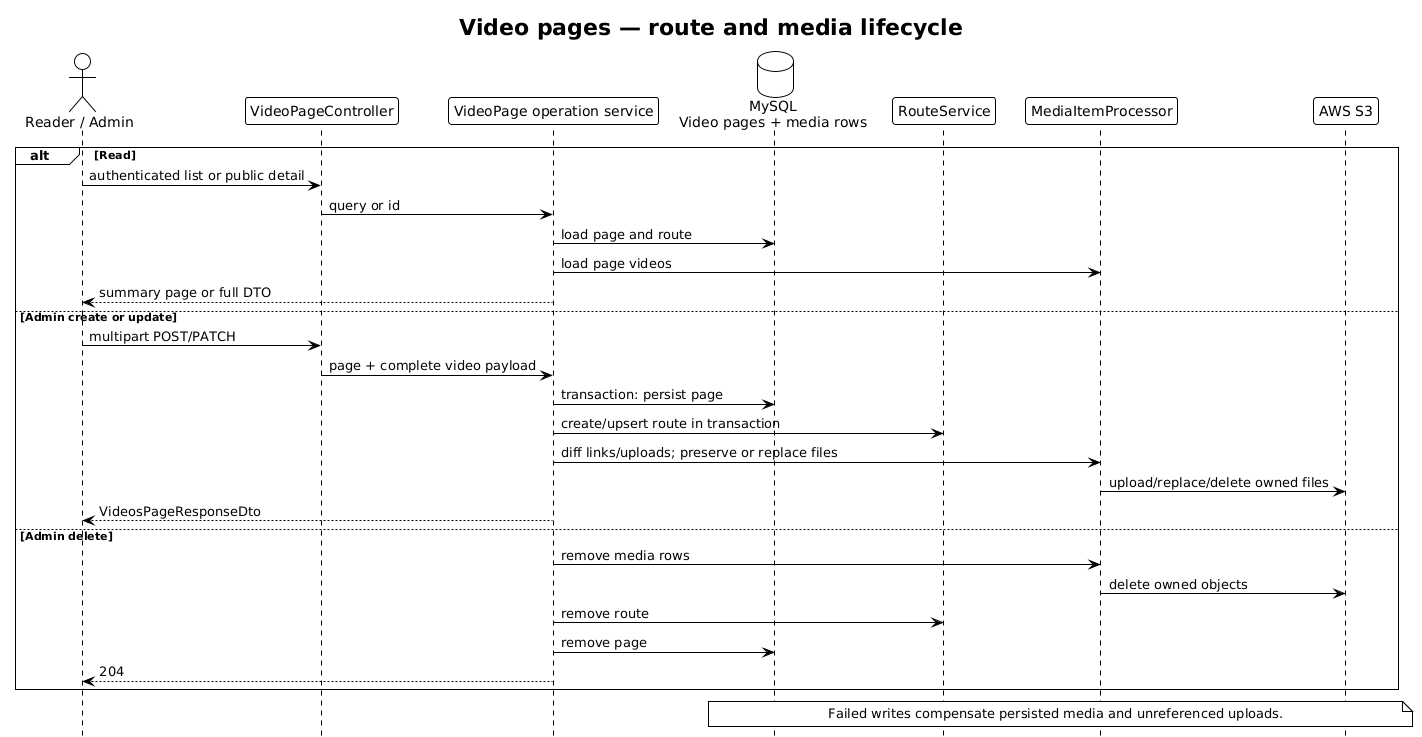

The diagram above was rendered by PlantUML. Its source (embedded in the PNG):
@startuml Video Pages Flow - Clubinho NIB API
!theme plain
hide footbox
title Video pages — route and media lifecycle

actor "Reader / Admin" as Client
participant VideoPageController as Controller
participant "VideoPage operation service" as Service
database "MySQL\nVideo pages + media rows" as Repository
participant RouteService as Route
participant MediaItemProcessor as Media
participant "AWS S3" as S3

alt Read
  Client -> Controller : authenticated list or public detail
  Controller -> Service : query or id
  Service -> Repository : load page and route
  Service -> Media : load page videos
  Service --> Client : summary page or full DTO
else Admin create or update
  Client -> Controller : multipart POST/PATCH
  Controller -> Service : page + complete video payload
  Service -> Repository : transaction: persist page
  Service -> Route : create/upsert route in transaction
  Service -> Media : diff links/uploads; preserve or replace files
  Media -> S3 : upload/replace/delete owned files
  Service --> Client : VideosPageResponseDto
else Admin delete
  Service -> Media : remove media rows
  Media -> S3 : delete owned objects
  Service -> Route : remove route
  Service -> Repository : remove page
  Service --> Client : 204
end

note over Repository, S3
  Failed writes compensate persisted media and unreferenced uploads.
end note
@enduml